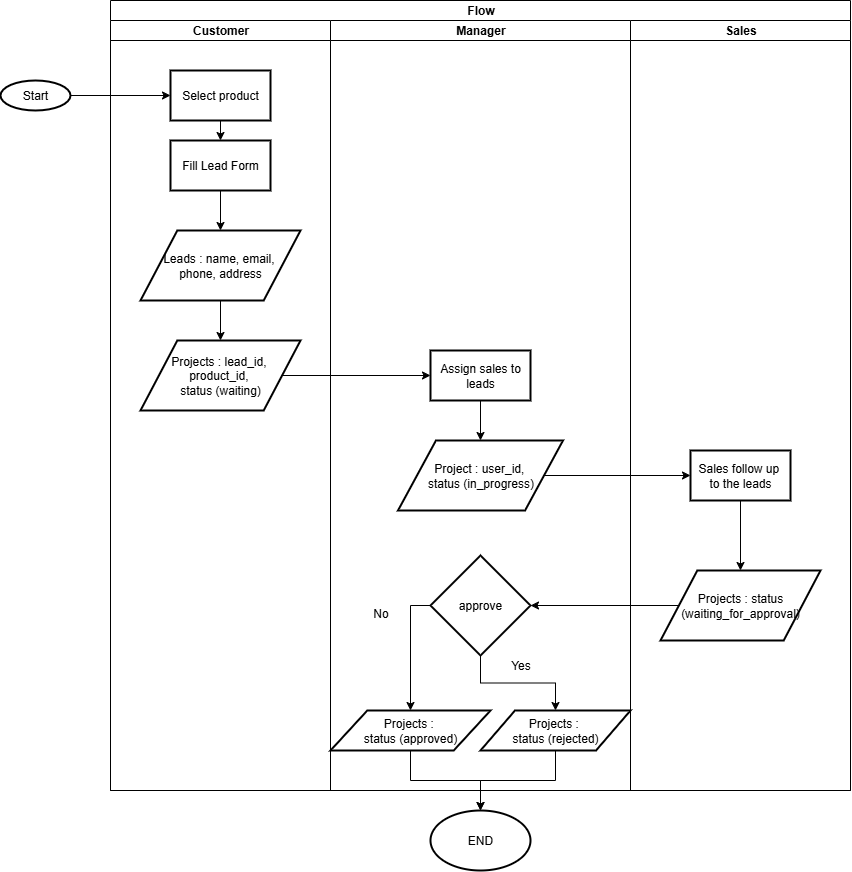

The diagram above was exported from draw.io. Its source (the exported page's mxGraphModel, read from the mxfile embedded in the PNG):
<mxGraphModel dx="1892" dy="1627" grid="1" gridSize="10" guides="1" tooltips="1" connect="1" arrows="1" fold="1" page="1" pageScale="1" pageWidth="850" pageHeight="1100" math="0" shadow="0">
  <root>
    <mxCell id="0" />
    <mxCell id="1" parent="0" />
    <mxCell id="omzOsRQ9W--RlzNenOPp-3" value="Flow" style="swimlane;childLayout=stackLayout;resizeParent=1;resizeParentMax=0;startSize=20;html=1;" parent="1" vertex="1">
      <mxGeometry x="40" y="-80" width="740" height="790" as="geometry" />
    </mxCell>
    <mxCell id="omzOsRQ9W--RlzNenOPp-4" value="Customer" style="swimlane;startSize=20;html=1;" parent="omzOsRQ9W--RlzNenOPp-3" vertex="1">
      <mxGeometry y="20" width="220" height="770" as="geometry" />
    </mxCell>
    <mxCell id="pqwQHWAz7oZII3Zhh0MA-21" style="edgeStyle=orthogonalEdgeStyle;rounded=0;orthogonalLoop=1;jettySize=auto;html=1;exitX=0.5;exitY=1;exitDx=0;exitDy=0;entryX=0.5;entryY=0;entryDx=0;entryDy=0;" parent="omzOsRQ9W--RlzNenOPp-4" source="omzOsRQ9W--RlzNenOPp-9" target="pqwQHWAz7oZII3Zhh0MA-12" edge="1">
      <mxGeometry relative="1" as="geometry" />
    </mxCell>
    <mxCell id="omzOsRQ9W--RlzNenOPp-9" value="Leads : name, email,&amp;nbsp;&lt;div&gt;phone, address&lt;/div&gt;" style="shape=parallelogram;html=1;strokeWidth=2;perimeter=parallelogramPerimeter;whiteSpace=wrap;rounded=0;arcSize=12;size=0.23;" parent="omzOsRQ9W--RlzNenOPp-4" vertex="1">
      <mxGeometry x="30" y="210" width="160" height="70" as="geometry" />
    </mxCell>
    <mxCell id="pqwQHWAz7oZII3Zhh0MA-19" style="edgeStyle=orthogonalEdgeStyle;rounded=0;orthogonalLoop=1;jettySize=auto;html=1;exitX=0.5;exitY=1;exitDx=0;exitDy=0;entryX=0.5;entryY=0;entryDx=0;entryDy=0;" parent="omzOsRQ9W--RlzNenOPp-4" source="pqwQHWAz7oZII3Zhh0MA-1" target="pqwQHWAz7oZII3Zhh0MA-13" edge="1">
      <mxGeometry relative="1" as="geometry" />
    </mxCell>
    <mxCell id="pqwQHWAz7oZII3Zhh0MA-1" value="Select product" style="rounded=0;whiteSpace=wrap;html=1;absoluteArcSize=1;arcSize=14;strokeWidth=2;" parent="omzOsRQ9W--RlzNenOPp-4" vertex="1">
      <mxGeometry x="60" y="50" width="100" height="50" as="geometry" />
    </mxCell>
    <mxCell id="pqwQHWAz7oZII3Zhh0MA-12" value="Projects : lead_id,&amp;nbsp;&lt;div&gt;product_id,&amp;nbsp;&lt;/div&gt;&lt;div&gt;status (waiting)&lt;/div&gt;" style="shape=parallelogram;html=1;strokeWidth=2;perimeter=parallelogramPerimeter;whiteSpace=wrap;rounded=0;arcSize=12;size=0.23;" parent="omzOsRQ9W--RlzNenOPp-4" vertex="1">
      <mxGeometry x="30" y="320" width="160" height="70" as="geometry" />
    </mxCell>
    <mxCell id="pqwQHWAz7oZII3Zhh0MA-20" style="edgeStyle=orthogonalEdgeStyle;rounded=0;orthogonalLoop=1;jettySize=auto;html=1;exitX=0.5;exitY=1;exitDx=0;exitDy=0;entryX=0.5;entryY=0;entryDx=0;entryDy=0;" parent="omzOsRQ9W--RlzNenOPp-4" source="pqwQHWAz7oZII3Zhh0MA-13" target="omzOsRQ9W--RlzNenOPp-9" edge="1">
      <mxGeometry relative="1" as="geometry" />
    </mxCell>
    <mxCell id="pqwQHWAz7oZII3Zhh0MA-13" value="Fill Lead Form" style="rounded=0;whiteSpace=wrap;html=1;absoluteArcSize=1;arcSize=14;strokeWidth=2;" parent="omzOsRQ9W--RlzNenOPp-4" vertex="1">
      <mxGeometry x="60" y="120" width="100" height="50" as="geometry" />
    </mxCell>
    <mxCell id="omzOsRQ9W--RlzNenOPp-5" value="Manager" style="swimlane;startSize=20;html=1;" parent="omzOsRQ9W--RlzNenOPp-3" vertex="1">
      <mxGeometry x="220" y="20" width="300" height="770" as="geometry" />
    </mxCell>
    <mxCell id="pqwQHWAz7oZII3Zhh0MA-5" value="Project : user_id,&amp;nbsp;&lt;div&gt;status (in_progress)&lt;/div&gt;" style="shape=parallelogram;html=1;strokeWidth=2;perimeter=parallelogramPerimeter;whiteSpace=wrap;rounded=0;arcSize=12;size=0.23;" parent="omzOsRQ9W--RlzNenOPp-5" vertex="1">
      <mxGeometry x="67.5" y="420" width="165" height="70" as="geometry" />
    </mxCell>
    <mxCell id="pqwQHWAz7oZII3Zhh0MA-23" style="edgeStyle=orthogonalEdgeStyle;rounded=0;orthogonalLoop=1;jettySize=auto;html=1;exitX=0.5;exitY=1;exitDx=0;exitDy=0;entryX=0.5;entryY=0;entryDx=0;entryDy=0;" parent="omzOsRQ9W--RlzNenOPp-5" source="pqwQHWAz7oZII3Zhh0MA-11" target="pqwQHWAz7oZII3Zhh0MA-5" edge="1">
      <mxGeometry relative="1" as="geometry" />
    </mxCell>
    <mxCell id="pqwQHWAz7oZII3Zhh0MA-11" value="Assign sales to leads" style="rounded=0;whiteSpace=wrap;html=1;absoluteArcSize=1;arcSize=14;strokeWidth=2;" parent="omzOsRQ9W--RlzNenOPp-5" vertex="1">
      <mxGeometry x="100" y="330" width="100" height="50" as="geometry" />
    </mxCell>
    <mxCell id="pqwQHWAz7oZII3Zhh0MA-27" style="edgeStyle=orthogonalEdgeStyle;rounded=0;orthogonalLoop=1;jettySize=auto;html=1;exitX=0;exitY=0.5;exitDx=0;exitDy=0;exitPerimeter=0;entryX=0.5;entryY=0;entryDx=0;entryDy=0;" parent="omzOsRQ9W--RlzNenOPp-5" source="pqwQHWAz7oZII3Zhh0MA-14" target="pqwQHWAz7oZII3Zhh0MA-16" edge="1">
      <mxGeometry relative="1" as="geometry" />
    </mxCell>
    <mxCell id="pqwQHWAz7oZII3Zhh0MA-28" style="edgeStyle=orthogonalEdgeStyle;rounded=0;orthogonalLoop=1;jettySize=auto;html=1;exitX=0.5;exitY=1;exitDx=0;exitDy=0;exitPerimeter=0;entryX=0.5;entryY=0;entryDx=0;entryDy=0;" parent="omzOsRQ9W--RlzNenOPp-5" source="pqwQHWAz7oZII3Zhh0MA-14" target="pqwQHWAz7oZII3Zhh0MA-17" edge="1">
      <mxGeometry relative="1" as="geometry" />
    </mxCell>
    <mxCell id="pqwQHWAz7oZII3Zhh0MA-14" value="approve" style="strokeWidth=2;html=1;shape=mxgraph.flowchart.decision;whiteSpace=wrap;" parent="omzOsRQ9W--RlzNenOPp-5" vertex="1">
      <mxGeometry x="100" y="535" width="100" height="100" as="geometry" />
    </mxCell>
    <mxCell id="pqwQHWAz7oZII3Zhh0MA-16" value="Projects :&amp;nbsp;&lt;div&gt;status (approved)&lt;/div&gt;" style="shape=parallelogram;html=1;strokeWidth=2;perimeter=parallelogramPerimeter;whiteSpace=wrap;rounded=0;arcSize=12;size=0.23;" parent="omzOsRQ9W--RlzNenOPp-5" vertex="1">
      <mxGeometry y="690" width="160" height="40" as="geometry" />
    </mxCell>
    <mxCell id="pqwQHWAz7oZII3Zhh0MA-17" value="Projects :&amp;nbsp;&lt;div&gt;status (rejected)&lt;/div&gt;" style="shape=parallelogram;html=1;strokeWidth=2;perimeter=parallelogramPerimeter;whiteSpace=wrap;rounded=0;arcSize=12;size=0.23;" parent="omzOsRQ9W--RlzNenOPp-5" vertex="1">
      <mxGeometry x="150" y="690" width="150" height="40" as="geometry" />
    </mxCell>
    <mxCell id="pqwQHWAz7oZII3Zhh0MA-30" value="Yes" style="text;html=1;align=center;verticalAlign=middle;resizable=0;points=[];autosize=1;strokeColor=none;fillColor=none;" parent="omzOsRQ9W--RlzNenOPp-5" vertex="1">
      <mxGeometry x="170" y="630" width="40" height="30" as="geometry" />
    </mxCell>
    <mxCell id="omzOsRQ9W--RlzNenOPp-6" value="Sales" style="swimlane;startSize=20;html=1;" parent="omzOsRQ9W--RlzNenOPp-3" vertex="1">
      <mxGeometry x="520" y="20" width="220" height="770" as="geometry" />
    </mxCell>
    <mxCell id="pqwQHWAz7oZII3Zhh0MA-9" value="Projects : status (waiting_for_approval)" style="shape=parallelogram;html=1;strokeWidth=2;perimeter=parallelogramPerimeter;whiteSpace=wrap;rounded=0;arcSize=12;size=0.23;" parent="omzOsRQ9W--RlzNenOPp-6" vertex="1">
      <mxGeometry x="30" y="550" width="160" height="70" as="geometry" />
    </mxCell>
    <mxCell id="pqwQHWAz7oZII3Zhh0MA-25" style="edgeStyle=orthogonalEdgeStyle;rounded=0;orthogonalLoop=1;jettySize=auto;html=1;exitX=0.5;exitY=1;exitDx=0;exitDy=0;entryX=0.5;entryY=0;entryDx=0;entryDy=0;" parent="omzOsRQ9W--RlzNenOPp-6" source="pqwQHWAz7oZII3Zhh0MA-10" target="pqwQHWAz7oZII3Zhh0MA-9" edge="1">
      <mxGeometry relative="1" as="geometry" />
    </mxCell>
    <mxCell id="pqwQHWAz7oZII3Zhh0MA-10" value="Sales follow up&amp;nbsp;&lt;div&gt;to the leads&lt;/div&gt;" style="rounded=0;whiteSpace=wrap;html=1;absoluteArcSize=1;arcSize=14;strokeWidth=2;" parent="omzOsRQ9W--RlzNenOPp-6" vertex="1">
      <mxGeometry x="60" y="430" width="100" height="50" as="geometry" />
    </mxCell>
    <mxCell id="pqwQHWAz7oZII3Zhh0MA-22" style="edgeStyle=orthogonalEdgeStyle;rounded=0;orthogonalLoop=1;jettySize=auto;html=1;exitX=1;exitY=0.5;exitDx=0;exitDy=0;entryX=0;entryY=0.5;entryDx=0;entryDy=0;" parent="omzOsRQ9W--RlzNenOPp-3" source="pqwQHWAz7oZII3Zhh0MA-12" target="pqwQHWAz7oZII3Zhh0MA-11" edge="1">
      <mxGeometry relative="1" as="geometry" />
    </mxCell>
    <mxCell id="pqwQHWAz7oZII3Zhh0MA-24" style="edgeStyle=orthogonalEdgeStyle;rounded=0;orthogonalLoop=1;jettySize=auto;html=1;exitX=1;exitY=0.5;exitDx=0;exitDy=0;entryX=0;entryY=0.5;entryDx=0;entryDy=0;" parent="omzOsRQ9W--RlzNenOPp-3" source="pqwQHWAz7oZII3Zhh0MA-5" target="pqwQHWAz7oZII3Zhh0MA-10" edge="1">
      <mxGeometry relative="1" as="geometry" />
    </mxCell>
    <mxCell id="pqwQHWAz7oZII3Zhh0MA-26" style="edgeStyle=orthogonalEdgeStyle;rounded=0;orthogonalLoop=1;jettySize=auto;html=1;exitX=0;exitY=0.5;exitDx=0;exitDy=0;entryX=1;entryY=0.5;entryDx=0;entryDy=0;entryPerimeter=0;" parent="omzOsRQ9W--RlzNenOPp-3" source="pqwQHWAz7oZII3Zhh0MA-9" target="pqwQHWAz7oZII3Zhh0MA-14" edge="1">
      <mxGeometry relative="1" as="geometry" />
    </mxCell>
    <mxCell id="pqwQHWAz7oZII3Zhh0MA-18" style="edgeStyle=orthogonalEdgeStyle;rounded=0;orthogonalLoop=1;jettySize=auto;html=1;exitX=1;exitY=0.5;exitDx=0;exitDy=0;exitPerimeter=0;entryX=0;entryY=0.5;entryDx=0;entryDy=0;" parent="1" source="omzOsRQ9W--RlzNenOPp-7" target="pqwQHWAz7oZII3Zhh0MA-1" edge="1">
      <mxGeometry relative="1" as="geometry" />
    </mxCell>
    <mxCell id="omzOsRQ9W--RlzNenOPp-7" value="Start" style="strokeWidth=2;html=1;shape=mxgraph.flowchart.start_1;whiteSpace=wrap;" parent="1" vertex="1">
      <mxGeometry x="-69.99999999999955" width="70" height="30" as="geometry" />
    </mxCell>
    <mxCell id="pqwQHWAz7oZII3Zhh0MA-29" value="No" style="text;html=1;align=center;verticalAlign=middle;resizable=0;points=[];autosize=1;strokeColor=none;fillColor=none;" parent="1" vertex="1">
      <mxGeometry x="290" y="518" width="40" height="30" as="geometry" />
    </mxCell>
    <mxCell id="pqwQHWAz7oZII3Zhh0MA-32" value="END" style="strokeWidth=2;html=1;shape=mxgraph.flowchart.start_1;whiteSpace=wrap;" parent="1" vertex="1">
      <mxGeometry x="360" y="730" width="100" height="60" as="geometry" />
    </mxCell>
    <mxCell id="pqwQHWAz7oZII3Zhh0MA-33" style="edgeStyle=orthogonalEdgeStyle;rounded=0;orthogonalLoop=1;jettySize=auto;html=1;exitX=0.5;exitY=1;exitDx=0;exitDy=0;entryX=0.5;entryY=0;entryDx=0;entryDy=0;entryPerimeter=0;" parent="1" source="pqwQHWAz7oZII3Zhh0MA-16" target="pqwQHWAz7oZII3Zhh0MA-32" edge="1">
      <mxGeometry relative="1" as="geometry" />
    </mxCell>
    <mxCell id="pqwQHWAz7oZII3Zhh0MA-35" style="edgeStyle=orthogonalEdgeStyle;rounded=0;orthogonalLoop=1;jettySize=auto;html=1;exitX=0.5;exitY=1;exitDx=0;exitDy=0;entryX=0.5;entryY=0;entryDx=0;entryDy=0;entryPerimeter=0;" parent="1" source="pqwQHWAz7oZII3Zhh0MA-17" target="pqwQHWAz7oZII3Zhh0MA-32" edge="1">
      <mxGeometry relative="1" as="geometry" />
    </mxCell>
  </root>
</mxGraphModel>